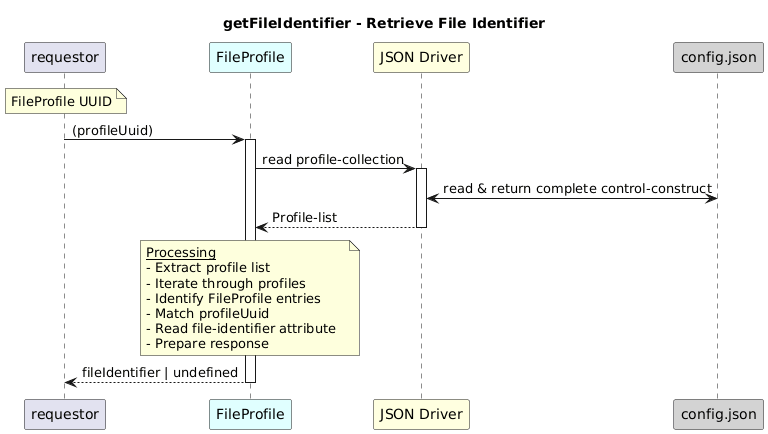

The diagram above was rendered by PlantUML. Its source (embedded in the PNG):
@startuml
skinparam responseMessageBelowArrow true

title
getFileIdentifier - Retrieve File Identifier
end title

participant "requestor" as requestor
participant "FileProfile" as fp #LightCyan
participant "JSON Driver" as jd #LightYellow
participant "config.json" as cfg #LightGrey

note over requestor
   FileProfile UUID
end note

requestor -> fp: (profileUuid)
activate fp

fp -> jd: read profile-collection
activate jd

jd <-> cfg: read & return complete control-construct

jd --> fp: Profile-list
deactivate jd

note over fp
  <u>Processing</u>
  - Extract profile list  
  - Iterate through profiles  
  - Identify FileProfile entries  
  - Match profileUuid  
  - Read file-identifier attribute  
  - Prepare response
end note

fp --> requestor: fileIdentifier | undefined
deactivate fp
@enduml